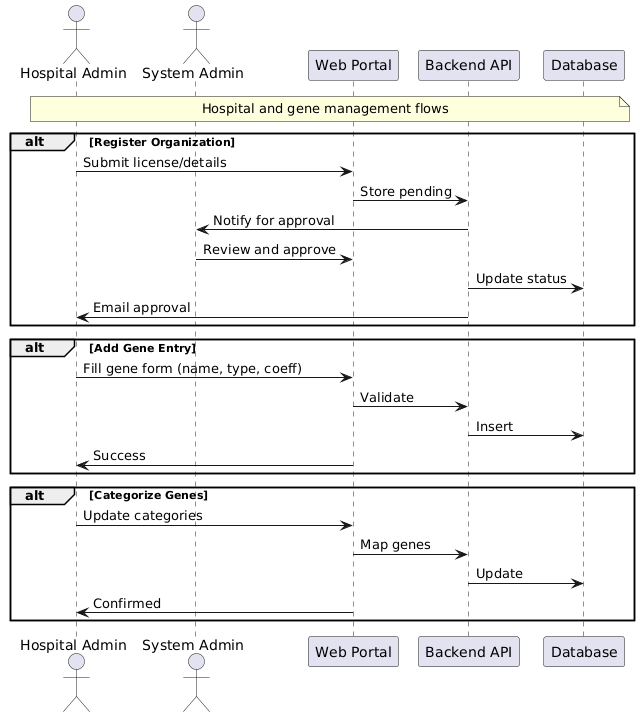

The diagram above was rendered by PlantUML. Its source (embedded in the PNG):
@startuml
actor "Hospital Admin" as HAdmin
actor "System Admin" as SAdmin
participant "Web Portal" as Portal
participant "Backend API" as Backend
participant "Database" as DB

note over HAdmin, DB: Hospital and gene management flows

alt Register Organization
  HAdmin -> Portal: Submit license/details
  Portal -> Backend: Store pending
  Backend -> SAdmin: Notify for approval
  SAdmin -> Portal: Review and approve
  Backend -> DB: Update status
  Backend -> HAdmin: Email approval
end

alt Add Gene Entry
  HAdmin -> Portal: Fill gene form (name, type, coeff)
  Portal -> Backend: Validate
  Backend -> DB: Insert
  Portal -> HAdmin: Success
end

alt Categorize Genes
  HAdmin -> Portal: Update categories
  Portal -> Backend: Map genes
  Backend -> DB: Update
  Portal -> HAdmin: Confirmed
end
@enduml